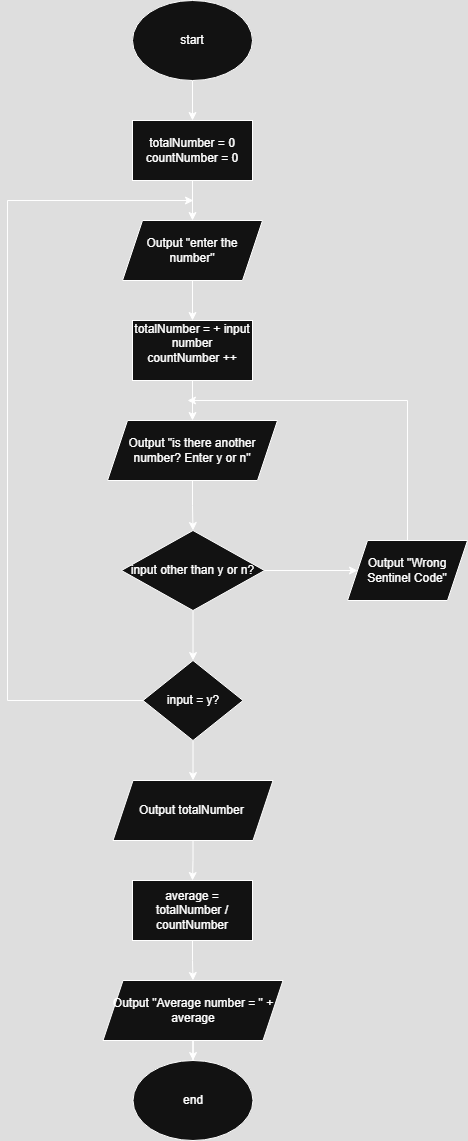

The diagram above was exported from draw.io. Its source (the exported page's mxGraphModel, read from the mxfile embedded in the PNG):
<mxGraphModel dx="1001" dy="587" grid="1" gridSize="10" guides="1" tooltips="1" connect="1" arrows="1" fold="1" page="1" pageScale="1" pageWidth="850" pageHeight="1100" math="0" shadow="0">
  <root>
    <mxCell id="0" />
    <mxCell id="1" parent="0" />
    <mxCell id="ykOoKfMG8uBI71l2ve28-15" value="" style="edgeStyle=orthogonalEdgeStyle;rounded=0;orthogonalLoop=1;jettySize=auto;html=1;" edge="1" parent="1" source="ykOoKfMG8uBI71l2ve28-1" target="ykOoKfMG8uBI71l2ve28-2">
      <mxGeometry relative="1" as="geometry" />
    </mxCell>
    <mxCell id="ykOoKfMG8uBI71l2ve28-1" value="start" style="ellipse;whiteSpace=wrap;html=1;" vertex="1" parent="1">
      <mxGeometry x="365" y="30" width="120" height="80" as="geometry" />
    </mxCell>
    <mxCell id="ykOoKfMG8uBI71l2ve28-16" value="" style="edgeStyle=orthogonalEdgeStyle;rounded=0;orthogonalLoop=1;jettySize=auto;html=1;" edge="1" parent="1" source="ykOoKfMG8uBI71l2ve28-2" target="ykOoKfMG8uBI71l2ve28-3">
      <mxGeometry relative="1" as="geometry" />
    </mxCell>
    <mxCell id="ykOoKfMG8uBI71l2ve28-2" value="totalNumber = 0&lt;div&gt;countNumber = 0&lt;/div&gt;" style="rounded=0;whiteSpace=wrap;html=1;" vertex="1" parent="1">
      <mxGeometry x="365" y="150" width="120" height="60" as="geometry" />
    </mxCell>
    <mxCell id="ykOoKfMG8uBI71l2ve28-17" value="" style="edgeStyle=orthogonalEdgeStyle;rounded=0;orthogonalLoop=1;jettySize=auto;html=1;" edge="1" parent="1" source="ykOoKfMG8uBI71l2ve28-3" target="ykOoKfMG8uBI71l2ve28-4">
      <mxGeometry relative="1" as="geometry" />
    </mxCell>
    <mxCell id="ykOoKfMG8uBI71l2ve28-3" value="Output &quot;enter the number&quot;" style="shape=parallelogram;perimeter=parallelogramPerimeter;whiteSpace=wrap;html=1;fixedSize=1;" vertex="1" parent="1">
      <mxGeometry x="355" y="250" width="140" height="60" as="geometry" />
    </mxCell>
    <mxCell id="ykOoKfMG8uBI71l2ve28-18" value="" style="edgeStyle=orthogonalEdgeStyle;rounded=0;orthogonalLoop=1;jettySize=auto;html=1;" edge="1" parent="1" source="ykOoKfMG8uBI71l2ve28-4" target="ykOoKfMG8uBI71l2ve28-5">
      <mxGeometry relative="1" as="geometry" />
    </mxCell>
    <mxCell id="ykOoKfMG8uBI71l2ve28-4" value="totalNumber = + input number&lt;div&gt;countNumber ++&lt;br&gt;&lt;div&gt;&lt;br&gt;&lt;/div&gt;&lt;/div&gt;" style="rounded=0;whiteSpace=wrap;html=1;" vertex="1" parent="1">
      <mxGeometry x="365" y="350" width="120" height="60" as="geometry" />
    </mxCell>
    <mxCell id="ykOoKfMG8uBI71l2ve28-19" value="" style="edgeStyle=orthogonalEdgeStyle;rounded=0;orthogonalLoop=1;jettySize=auto;html=1;" edge="1" parent="1" source="ykOoKfMG8uBI71l2ve28-5" target="ykOoKfMG8uBI71l2ve28-7">
      <mxGeometry relative="1" as="geometry" />
    </mxCell>
    <mxCell id="ykOoKfMG8uBI71l2ve28-5" value="Output &quot;is there another number? Enter y or n&quot;" style="shape=parallelogram;perimeter=parallelogramPerimeter;whiteSpace=wrap;html=1;fixedSize=1;" vertex="1" parent="1">
      <mxGeometry x="340" y="450" width="170" height="60" as="geometry" />
    </mxCell>
    <mxCell id="ykOoKfMG8uBI71l2ve28-21" value="" style="edgeStyle=orthogonalEdgeStyle;rounded=0;orthogonalLoop=1;jettySize=auto;html=1;" edge="1" parent="1" source="ykOoKfMG8uBI71l2ve28-6" target="ykOoKfMG8uBI71l2ve28-12">
      <mxGeometry relative="1" as="geometry" />
    </mxCell>
    <mxCell id="ykOoKfMG8uBI71l2ve28-6" value="input = y?" style="rhombus;whiteSpace=wrap;html=1;" vertex="1" parent="1">
      <mxGeometry x="375.5" y="690" width="100" height="80" as="geometry" />
    </mxCell>
    <mxCell id="ykOoKfMG8uBI71l2ve28-20" value="" style="edgeStyle=orthogonalEdgeStyle;rounded=0;orthogonalLoop=1;jettySize=auto;html=1;" edge="1" parent="1" source="ykOoKfMG8uBI71l2ve28-7" target="ykOoKfMG8uBI71l2ve28-6">
      <mxGeometry relative="1" as="geometry" />
    </mxCell>
    <mxCell id="ykOoKfMG8uBI71l2ve28-7" value="input other than y or n?" style="rhombus;whiteSpace=wrap;html=1;" vertex="1" parent="1">
      <mxGeometry x="354" y="560" width="143" height="80" as="geometry" />
    </mxCell>
    <mxCell id="ykOoKfMG8uBI71l2ve28-23" value="" style="edgeStyle=orthogonalEdgeStyle;rounded=0;orthogonalLoop=1;jettySize=auto;html=1;" edge="1" parent="1" source="ykOoKfMG8uBI71l2ve28-9" target="ykOoKfMG8uBI71l2ve28-13">
      <mxGeometry relative="1" as="geometry" />
    </mxCell>
    <mxCell id="ykOoKfMG8uBI71l2ve28-9" value="average = totalNumber / countNumber" style="rounded=0;whiteSpace=wrap;html=1;" vertex="1" parent="1">
      <mxGeometry x="365" y="910" width="120" height="60" as="geometry" />
    </mxCell>
    <mxCell id="ykOoKfMG8uBI71l2ve28-11" value="Output &quot;Wrong Sentinel Code&quot;" style="shape=parallelogram;perimeter=parallelogramPerimeter;whiteSpace=wrap;html=1;fixedSize=1;" vertex="1" parent="1">
      <mxGeometry x="580" y="570" width="120" height="60" as="geometry" />
    </mxCell>
    <mxCell id="ykOoKfMG8uBI71l2ve28-22" value="" style="edgeStyle=orthogonalEdgeStyle;rounded=0;orthogonalLoop=1;jettySize=auto;html=1;" edge="1" parent="1" source="ykOoKfMG8uBI71l2ve28-12" target="ykOoKfMG8uBI71l2ve28-9">
      <mxGeometry relative="1" as="geometry" />
    </mxCell>
    <mxCell id="ykOoKfMG8uBI71l2ve28-12" value="Output totalNumber&amp;nbsp;" style="shape=parallelogram;perimeter=parallelogramPerimeter;whiteSpace=wrap;html=1;fixedSize=1;" vertex="1" parent="1">
      <mxGeometry x="345.5" y="810" width="160" height="60" as="geometry" />
    </mxCell>
    <mxCell id="ykOoKfMG8uBI71l2ve28-24" value="" style="edgeStyle=orthogonalEdgeStyle;rounded=0;orthogonalLoop=1;jettySize=auto;html=1;" edge="1" parent="1" source="ykOoKfMG8uBI71l2ve28-13" target="ykOoKfMG8uBI71l2ve28-14">
      <mxGeometry relative="1" as="geometry" />
    </mxCell>
    <mxCell id="ykOoKfMG8uBI71l2ve28-13" value="Output &quot;Average number = &quot; + average" style="shape=parallelogram;perimeter=parallelogramPerimeter;whiteSpace=wrap;html=1;fixedSize=1;" vertex="1" parent="1">
      <mxGeometry x="335.5" y="1010" width="180" height="60" as="geometry" />
    </mxCell>
    <mxCell id="ykOoKfMG8uBI71l2ve28-14" value="end" style="ellipse;whiteSpace=wrap;html=1;" vertex="1" parent="1">
      <mxGeometry x="365.5" y="1090" width="120" height="80" as="geometry" />
    </mxCell>
    <mxCell id="ykOoKfMG8uBI71l2ve28-25" value="" style="endArrow=classic;html=1;rounded=0;exitX=1;exitY=0.5;exitDx=0;exitDy=0;entryX=0;entryY=0.5;entryDx=0;entryDy=0;" edge="1" parent="1" source="ykOoKfMG8uBI71l2ve28-7" target="ykOoKfMG8uBI71l2ve28-11">
      <mxGeometry width="50" height="50" relative="1" as="geometry">
        <mxPoint x="400" y="630" as="sourcePoint" />
        <mxPoint x="450" y="580" as="targetPoint" />
      </mxGeometry>
    </mxCell>
    <mxCell id="ykOoKfMG8uBI71l2ve28-26" value="" style="endArrow=classic;html=1;rounded=0;exitX=0.5;exitY=0;exitDx=0;exitDy=0;" edge="1" parent="1" source="ykOoKfMG8uBI71l2ve28-11">
      <mxGeometry width="50" height="50" relative="1" as="geometry">
        <mxPoint x="400" y="530" as="sourcePoint" />
        <mxPoint x="420" y="430" as="targetPoint" />
        <Array as="points">
          <mxPoint x="640" y="430" />
        </Array>
      </mxGeometry>
    </mxCell>
    <mxCell id="ykOoKfMG8uBI71l2ve28-27" value="" style="endArrow=classic;html=1;rounded=0;exitX=0;exitY=0.5;exitDx=0;exitDy=0;" edge="1" parent="1" source="ykOoKfMG8uBI71l2ve28-6">
      <mxGeometry width="50" height="50" relative="1" as="geometry">
        <mxPoint x="400" y="730" as="sourcePoint" />
        <mxPoint x="426" y="230" as="targetPoint" />
        <Array as="points">
          <mxPoint x="240" y="730" />
          <mxPoint x="240" y="230" />
        </Array>
      </mxGeometry>
    </mxCell>
  </root>
</mxGraphModel>